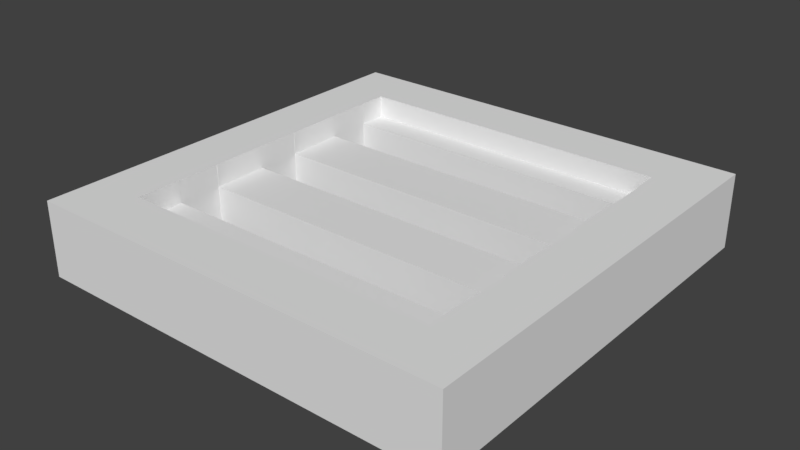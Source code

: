 # Source: grate.blend  (saved by Blender 2.79.0; exported with 4.5.12 LTS)
import bpy
from mathutils import Matrix  # noqa: F401  (used for matrix-valued properties, if any)

bpy.ops.wm.read_factory_settings(use_empty=True)
scene = bpy.context.scene
scene.name = 'Scene'

# ---- collections
col_collection_1 = bpy.data.collections.new('Collection 1'); scene.collection.children.link(col_collection_1)

# ---- world
world_world = bpy.data.worlds.new('World'); scene.world = world_world
world_world.color = (0.05088, 0.05088, 0.05088)
world_world.use_sun_shadow = False
world_world.sun_shadow_jitter_overblur = 0.0
world_world.cycles.sampling_method = 'MANUAL'

# ---- meshes
me_cube_001 = bpy.data.meshes.new('Cube.001')
me_cube_001.from_pydata([(-0.7463, -0.7463, 0.3983), (-0.7463, 0.7463, 0.3983), (0.7463, -0.7463, 0.3983), (0.7463, 0.7463, 0.3983), (-1.0, -1.0, -1.0), (-1.0, -1.0, 1.0), (-1.0, 1.0, -1.0), (-1.0, 1.0, 1.0), (1.0, -1.0, -1.0), (1.0, -1.0, 1.0), (1.0, 1.0, -1.0), (1.0, 1.0, 1.0), (-0.7463, -0.7463, 1.0), (0.7463, -0.7463, 1.0), (-0.7463, 0.7463, 1.0), (0.7463, 0.7463, 1.0), (-0.7475, 0.4093, 1.0), (-0.7463, 0.4093, 1.0), (-0.7463, 0.4093, 0.3983), (-0.7475, 0.4093, -1.0), (0.7463, 0.4093, 0.3983), (0.7523, 0.4093, 1.0), (0.7463, 0.4093, 1.0), (0.7523, 0.4093, -1.0), (-0.7475, 0.6179, 1.0), (-0.7475, 0.6179, -1.0), (0.7523, 0.6179, 1.0), (0.7523, 0.6179, -1.0), (0.7463, 0.6179, 0.3983), (0.7463, 0.6179, 1.0), (-0.7463, 0.6179, 1.0), (-0.7463, 0.6179, 0.3983), (-0.7463, -0.5339, 1.0), (-0.7463, -0.5339, 0.3983), (-0.7475, -0.5339, 1.0), (-0.7475, -0.5339, -1.0), (0.7463, -0.5339, 1.0), (0.7523, -0.5339, 1.0), (0.7463, -0.5339, 0.3983), (0.7523, -0.5339, -1.0), (-0.7475, -0.3254, 1.0), (-0.7475, -0.3254, -1.0), (0.7523, -0.3254, 1.0), (0.7523, -0.3254, -1.0), (0.7463, -0.3254, 1.0), (0.7463, -0.3254, 0.3983), (-0.7463, -0.3254, 1.0), (-0.7463, -0.3254, 0.3983), (-0.7463, -0.06706, 1.0), (-0.7475, -0.06706, 1.0), (-0.7463, -0.06706, 0.3983), (-0.7475, -0.06706, -1.0), (0.7463, -0.06706, 1.0), (0.7523, -0.06706, 1.0), (0.7463, -0.06706, 0.3983), (0.7523, -0.06706, -1.0), (-0.7475, 0.1415, 1.0), (-0.7475, 0.1415, -1.0), (0.7523, 0.1415, 1.0), (0.7523, 0.1415, -1.0), (0.7463, 0.1415, 1.0), (0.7463, 0.1415, 0.3983), (-0.7463, 0.1415, 1.0), (-0.7463, 0.1415, 0.3983)], [], [(0, 33, 32, 12), (1, 3, 15, 14), (3, 28, 29, 15), (2, 0, 12, 13), (1, 31, 28, 3), (4, 5, 7, 6), (6, 7, 11, 10), (10, 11, 9, 8), (8, 9, 5, 4), (6, 10, 23, 27, 25), (11, 15, 29, 26, 21, 22, 60, 58, 53, 52, 44, 42, 37, 36, 13, 12, 5, 9), (5, 12, 32, 34, 40, 46, 48, 49, 56, 62, 17, 16, 24, 30, 14, 15, 11, 7), (27, 26, 29, 28, 31, 30, 24, 25), (19, 23, 10, 8, 55, 59, 57, 6, 25), (30, 31, 1, 14), (23, 21, 26, 27), (19, 16, 17, 18, 20, 22, 21, 23), (22, 20, 61, 60), (20, 18, 63, 61), (25, 24, 16, 19), (43, 42, 44, 45, 47, 46, 40, 41), (38, 33, 0, 2), (36, 38, 2, 13), (46, 47, 50, 48), (39, 37, 42, 43), (35, 34, 32, 33, 38, 36, 37, 39), (41, 40, 34, 35), (4, 41, 35, 39, 8), (59, 58, 60, 61, 63, 62, 56, 57), (54, 50, 47, 45), (52, 54, 45, 44), (55, 53, 58, 59), (51, 49, 48, 50, 54, 52, 53, 55), (62, 63, 18, 17), (57, 56, 49, 51), (6, 57, 51, 55, 8, 39, 43, 41, 4)])
me_cube_001.use_remesh_preserve_volume = False
me_cube_001.use_remesh_preserve_attributes = False
me_cube_001.use_mirror_vertex_groups = False
me_cube_001.update()

# ---- objects
ob_cube = bpy.data.objects.new('Cube', me_cube_001)

# ---- transforms, parenting, visibility, modifiers, constraints
ob_cube.location = (0.0, 0.0, 0.0)
ob_cube.scale = (0.8538, 0.8538, 0.149)
ob_cube.lineart.crease_threshold = 0.0

# ---- collection membership
col_collection_1.objects.link(ob_cube)

# ---- scene / render settings (as saved in the file)
scene.frame_start = 1; scene.frame_end = 250; scene.frame_set(1)
scene.render.engine = 'BLENDER_EEVEE_NEXT'
scene.render.resolution_percentage = 50
scene.render.dither_intensity = 0.0
scene.cycles.use_denoising = False
scene.cycles.samples = 128
scene.cycles.sampling_pattern = 'TABULATED_SOBOL'
scene.cycles.use_adaptive_sampling = False
scene.cycles.use_light_tree = False
scene.cycles.blur_glossy = 0.0
scene.cycles.sample_clamp_indirect = 0.0
scene.view_settings.view_transform = 'Standard'
bpy.context.view_layer.update()

# ---- added for rendering (the .blend has no active camera and no usable light): camera, sun
cam_auto = bpy.data.cameras.new('AutoCamera')
cam_auto.lens = 50.0
cam_auto.sensor_width = 36.0
cam_auto.clip_end = 1000.0
ob_auto_camera = bpy.data.objects.new('AutoCamera', cam_auto)
scene.collection.objects.link(ob_auto_camera)
ob_auto_camera.location = (2.25124, -2.70149, 1.80099)
ob_auto_camera.rotation_euler = (1.09748, -7.21219e-08, 0.694738)
scene.camera = ob_auto_camera
light_auto_sun = bpy.data.lights.new('AutoSun', 'SUN')
light_auto_sun.energy = 3.0
light_auto_sun.angle = 0.0523599
ob_auto_sun = bpy.data.objects.new('AutoSun', light_auto_sun)
scene.collection.objects.link(ob_auto_sun)
ob_auto_sun.rotation_euler = (0.872665, 0.174533, 0.523599)
bpy.context.view_layer.update()
